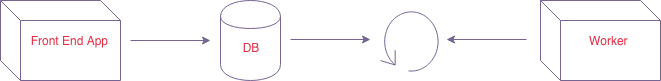

The diagram above was exported from draw.io. Its source (the exported page's mxGraphModel, read from the mxfile embedded in the PNG):
<mxGraphModel dx="1665" dy="778" grid="1" gridSize="10" guides="1" tooltips="1" connect="1" arrows="1" fold="1" page="1" pageScale="1" pageWidth="826" pageHeight="1169" background="#ffffff" math="0" shadow="0">
  <root>
    <mxCell id="0" />
    <mxCell id="1" parent="0" />
    <mxCell id="2" value="&lt;div&gt;&lt;br&gt;&lt;/div&gt;&lt;font color=&quot;#e52f45&quot;&gt;DB&lt;/font&gt;" style="shape=cylinder;whiteSpace=wrap;html=1;fillColor=#FFFFFF;strokeColor=#766592;" vertex="1" parent="1">
      <mxGeometry x="280" y="300" width="60" height="80" as="geometry" />
    </mxCell>
    <mxCell id="3" value="&lt;font color=&quot;#e52f45&quot;&gt;&amp;nbsp; &amp;nbsp; &amp;nbsp;Front End App&lt;/font&gt;" style="shape=cube;whiteSpace=wrap;html=1;fillColor=#FFFFFF;strokeColor=#766592;" vertex="1" parent="1">
      <mxGeometry x="60" y="300" width="120" height="80" as="geometry" />
    </mxCell>
    <mxCell id="4" value="&lt;font color=&quot;#e52f45&quot;&gt;&amp;nbsp; &amp;nbsp; &amp;nbsp;Worker&lt;/font&gt;" style="shape=cube;whiteSpace=wrap;html=1;fillColor=#FFFFFF;strokeColor=#766592;" vertex="1" parent="1">
      <mxGeometry x="600" y="300" width="120" height="80" as="geometry" />
    </mxCell>
    <mxCell id="6" value="" style="shape=mxgraph.bpmn.loop;html=1;fillColor=#FFFFFF;strokeColor=#766592;" vertex="1" parent="1">
      <mxGeometry x="440" y="308" width="60" height="64" as="geometry" />
    </mxCell>
    <mxCell id="8" value="" style="endArrow=classic;html=1;fillColor=#FFFFFF;strokeColor=#766592;" edge="1" parent="1">
      <mxGeometry width="50" height="50" relative="1" as="geometry">
        <mxPoint x="190" y="340" as="sourcePoint" />
        <mxPoint x="270" y="340" as="targetPoint" />
      </mxGeometry>
    </mxCell>
    <mxCell id="9" value="" style="endArrow=classic;html=1;fillColor=#FFFFFF;strokeColor=#766592;" edge="1" parent="1">
      <mxGeometry x="350" y="339" width="50" height="50" as="geometry">
        <mxPoint x="350" y="339" as="sourcePoint" />
        <mxPoint x="430" y="339" as="targetPoint" />
      </mxGeometry>
    </mxCell>
    <mxCell id="10" value="" style="endArrow=classic;html=1;fillColor=#FFFFFF;strokeColor=#766592;" edge="1" parent="1">
      <mxGeometry x="506" y="339" width="50" height="50" as="geometry">
        <mxPoint x="586" y="339" as="sourcePoint" />
        <mxPoint x="506" y="339" as="targetPoint" />
      </mxGeometry>
    </mxCell>
  </root>
</mxGraphModel>